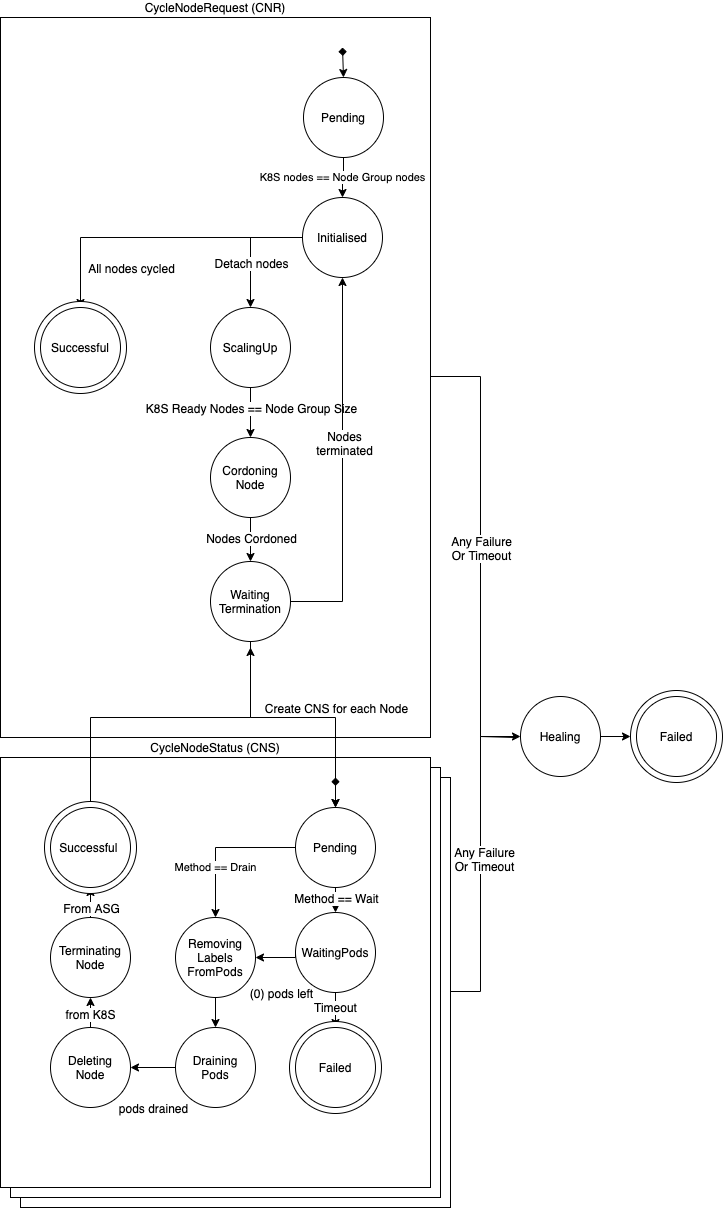

The diagram above was exported from draw.io. Its source (the exported page's mxGraphModel, read from the mxfile embedded in the PNG):
<mxGraphModel dx="1426" dy="1995" grid="1" gridSize="10" guides="1" tooltips="1" connect="1" arrows="1" fold="1" page="1" pageScale="1" pageWidth="827" pageHeight="1169" math="0" shadow="0">
  <root>
    <mxCell id="0" />
    <mxCell id="1" parent="0" />
    <mxCell id="_yyckAp0eVijREvF9gDx-9" style="edgeStyle=orthogonalEdgeStyle;rounded=0;orthogonalLoop=1;jettySize=auto;html=1;entryX=0;entryY=0.5;entryDx=0;entryDy=0;endArrow=none;endFill=0;" parent="1" source="IopPxohHam8pJX-VnRko-45" edge="1">
      <mxGeometry relative="1" as="geometry">
        <Array as="points">
          <mxPoint x="550" y="974" />
          <mxPoint x="550" y="719" />
        </Array>
        <mxPoint x="584" y="720" as="targetPoint" />
      </mxGeometry>
    </mxCell>
    <mxCell id="_yyckAp0eVijREvF9gDx-12" value="Any Failure&lt;br&gt;Or Timeout" style="text;html=1;resizable=0;points=[];align=center;verticalAlign=middle;labelBackgroundColor=#ffffff;" parent="_yyckAp0eVijREvF9gDx-9" vertex="1" connectable="0">
      <mxGeometry x="0.0198" y="-3" relative="1" as="geometry">
        <mxPoint as="offset" />
      </mxGeometry>
    </mxCell>
    <mxCell id="IopPxohHam8pJX-VnRko-45" value="" style="rounded=0;whiteSpace=wrap;html=1;labelPosition=center;verticalLabelPosition=top;align=center;verticalAlign=bottom;" parent="1" vertex="1">
      <mxGeometry x="90" y="760" width="430" height="430" as="geometry" />
    </mxCell>
    <mxCell id="IopPxohHam8pJX-VnRko-44" value="" style="rounded=0;whiteSpace=wrap;html=1;labelPosition=center;verticalLabelPosition=top;align=center;verticalAlign=bottom;" parent="1" vertex="1">
      <mxGeometry x="80" y="750" width="430" height="430" as="geometry" />
    </mxCell>
    <mxCell id="IopPxohHam8pJX-VnRko-24" value="CycleNodeStatus (CNS)" style="rounded=0;whiteSpace=wrap;html=1;labelPosition=center;verticalLabelPosition=top;align=center;verticalAlign=bottom;" parent="1" vertex="1">
      <mxGeometry x="70" y="740" width="430" height="430" as="geometry" />
    </mxCell>
    <mxCell id="_yyckAp0eVijREvF9gDx-10" style="edgeStyle=orthogonalEdgeStyle;rounded=0;orthogonalLoop=1;jettySize=auto;html=1;entryX=0;entryY=0.5;entryDx=0;entryDy=0;" parent="1" source="IopPxohHam8pJX-VnRko-18" target="EXJhBRpb2Jq0vF5Hxcmw-5" edge="1">
      <mxGeometry relative="1" as="geometry">
        <Array as="points">
          <mxPoint x="550" y="359" />
          <mxPoint x="550" y="719" />
        </Array>
        <mxPoint x="584" y="720" as="targetPoint" />
      </mxGeometry>
    </mxCell>
    <mxCell id="_yyckAp0eVijREvF9gDx-11" value="Any Failure&lt;br&gt;Or Timeout" style="text;html=1;resizable=0;points=[];align=center;verticalAlign=middle;labelBackgroundColor=#ffffff;" parent="_yyckAp0eVijREvF9gDx-10" vertex="1" connectable="0">
      <mxGeometry x="-0.0195" relative="1" as="geometry">
        <mxPoint as="offset" />
      </mxGeometry>
    </mxCell>
    <mxCell id="IopPxohHam8pJX-VnRko-18" value="CycleNodeRequest (CNR)" style="rounded=0;whiteSpace=wrap;html=1;labelPosition=center;verticalLabelPosition=top;align=center;verticalAlign=bottom;" parent="1" vertex="1">
      <mxGeometry x="70" width="430" height="720" as="geometry" />
    </mxCell>
    <mxCell id="IopPxohHam8pJX-VnRko-9" value="K8S nodes == Node Group nodes" style="edgeStyle=orthogonalEdgeStyle;rounded=0;orthogonalLoop=1;jettySize=auto;html=1;entryX=0.5;entryY=0;entryDx=0;entryDy=0;" parent="1" source="IopPxohHam8pJX-VnRko-1" target="IopPxohHam8pJX-VnRko-2" edge="1">
      <mxGeometry relative="1" as="geometry" />
    </mxCell>
    <mxCell id="IopPxohHam8pJX-VnRko-1" value="Pending" style="ellipse;whiteSpace=wrap;html=1;aspect=fixed;" parent="1" vertex="1">
      <mxGeometry x="373" y="60" width="80" height="80" as="geometry" />
    </mxCell>
    <mxCell id="IopPxohHam8pJX-VnRko-10" style="edgeStyle=orthogonalEdgeStyle;rounded=0;orthogonalLoop=1;jettySize=auto;html=1;entryX=0.5;entryY=0;entryDx=0;entryDy=0;" parent="1" source="IopPxohHam8pJX-VnRko-2" target="IopPxohHam8pJX-VnRko-3" edge="1">
      <mxGeometry relative="1" as="geometry" />
    </mxCell>
    <mxCell id="IopPxohHam8pJX-VnRko-21" value="Detach nodes" style="text;html=1;resizable=0;points=[];align=center;verticalAlign=middle;labelBackgroundColor=#ffffff;" parent="IopPxohHam8pJX-VnRko-10" vertex="1" connectable="0">
      <mxGeometry x="-0.0714" y="7" relative="1" as="geometry">
        <mxPoint x="-7" y="20" as="offset" />
      </mxGeometry>
    </mxCell>
    <mxCell id="IopPxohHam8pJX-VnRko-2" value="Initialised" style="ellipse;whiteSpace=wrap;html=1;aspect=fixed;" parent="1" vertex="1">
      <mxGeometry x="372" y="180" width="80" height="80" as="geometry" />
    </mxCell>
    <mxCell id="IopPxohHam8pJX-VnRko-12" style="edgeStyle=orthogonalEdgeStyle;rounded=0;orthogonalLoop=1;jettySize=auto;html=1;" parent="1" source="IopPxohHam8pJX-VnRko-3" target="IopPxohHam8pJX-VnRko-4" edge="1">
      <mxGeometry relative="1" as="geometry" />
    </mxCell>
    <mxCell id="IopPxohHam8pJX-VnRko-22" value="K8S Ready Nodes == Node Group Size" style="text;html=1;resizable=0;points=[];align=center;verticalAlign=middle;labelBackgroundColor=#ffffff;" parent="IopPxohHam8pJX-VnRko-12" vertex="1" connectable="0">
      <mxGeometry x="0.28" y="1" relative="1" as="geometry">
        <mxPoint x="-1" y="-12" as="offset" />
      </mxGeometry>
    </mxCell>
    <mxCell id="IopPxohHam8pJX-VnRko-15" style="edgeStyle=orthogonalEdgeStyle;rounded=0;orthogonalLoop=1;jettySize=auto;html=1;entryX=0.5;entryY=0;entryDx=0;entryDy=0;exitX=0;exitY=0.5;exitDx=0;exitDy=0;" parent="1" source="IopPxohHam8pJX-VnRko-2" target="IopPxohHam8pJX-VnRko-8" edge="1">
      <mxGeometry relative="1" as="geometry" />
    </mxCell>
    <mxCell id="IopPxohHam8pJX-VnRko-17" value="All nodes cycled" style="text;html=1;resizable=0;points=[];align=center;verticalAlign=middle;labelBackgroundColor=#ffffff;" parent="IopPxohHam8pJX-VnRko-15" vertex="1" connectable="0">
      <mxGeometry x="-0.1286" y="2" relative="1" as="geometry">
        <mxPoint x="-45" y="28" as="offset" />
      </mxGeometry>
    </mxCell>
    <mxCell id="IopPxohHam8pJX-VnRko-3" value="ScalingUp" style="ellipse;whiteSpace=wrap;html=1;aspect=fixed;" parent="1" vertex="1">
      <mxGeometry x="280" y="290" width="80" height="80" as="geometry" />
    </mxCell>
    <mxCell id="IopPxohHam8pJX-VnRko-13" style="edgeStyle=orthogonalEdgeStyle;rounded=0;orthogonalLoop=1;jettySize=auto;html=1;entryX=0.5;entryY=0;entryDx=0;entryDy=0;" parent="1" source="IopPxohHam8pJX-VnRko-4" target="IopPxohHam8pJX-VnRko-5" edge="1">
      <mxGeometry relative="1" as="geometry" />
    </mxCell>
    <mxCell id="IopPxohHam8pJX-VnRko-23" value="Nodes Cordoned" style="text;html=1;resizable=0;points=[];align=center;verticalAlign=middle;labelBackgroundColor=#ffffff;" parent="IopPxohHam8pJX-VnRko-13" vertex="1" connectable="0">
      <mxGeometry x="0.24" y="2" relative="1" as="geometry">
        <mxPoint x="-2" y="-7" as="offset" />
      </mxGeometry>
    </mxCell>
    <mxCell id="IopPxohHam8pJX-VnRko-4" value="Cordoning&lt;br&gt;Node" style="ellipse;whiteSpace=wrap;html=1;aspect=fixed;" parent="1" vertex="1">
      <mxGeometry x="280" y="420" width="80" height="80" as="geometry" />
    </mxCell>
    <mxCell id="IopPxohHam8pJX-VnRko-14" style="edgeStyle=orthogonalEdgeStyle;rounded=0;orthogonalLoop=1;jettySize=auto;html=1;" parent="1" source="IopPxohHam8pJX-VnRko-5" target="IopPxohHam8pJX-VnRko-2" edge="1">
      <mxGeometry relative="1" as="geometry" />
    </mxCell>
    <mxCell id="IopPxohHam8pJX-VnRko-19" value="Nodes&lt;br&gt;terminated" style="text;html=1;resizable=0;points=[];align=center;verticalAlign=middle;labelBackgroundColor=#ffffff;" parent="IopPxohHam8pJX-VnRko-14" vertex="1" connectable="0">
      <mxGeometry x="0.1205" y="-1" relative="1" as="geometry">
        <mxPoint as="offset" />
      </mxGeometry>
    </mxCell>
    <mxCell id="IopPxohHam8pJX-VnRko-29" style="edgeStyle=orthogonalEdgeStyle;rounded=0;orthogonalLoop=1;jettySize=auto;html=1;exitX=0.5;exitY=1;exitDx=0;exitDy=0;startArrow=none;startFill=0;entryX=0.5;entryY=0;entryDx=0;entryDy=0;" parent="1" source="IopPxohHam8pJX-VnRko-5" target="IopPxohHam8pJX-VnRko-25" edge="1">
      <mxGeometry relative="1" as="geometry">
        <mxPoint x="320" y="655" as="targetPoint" />
        <Array as="points">
          <mxPoint x="320" y="700" />
          <mxPoint x="405" y="700" />
        </Array>
      </mxGeometry>
    </mxCell>
    <mxCell id="IopPxohHam8pJX-VnRko-43" value="Create CNS for each Node" style="text;html=1;resizable=0;points=[];align=center;verticalAlign=middle;labelBackgroundColor=#ffffff;" parent="IopPxohHam8pJX-VnRko-29" vertex="1" connectable="0">
      <mxGeometry x="-0.3944" y="32" relative="1" as="geometry">
        <mxPoint x="85" y="22" as="offset" />
      </mxGeometry>
    </mxCell>
    <mxCell id="IopPxohHam8pJX-VnRko-5" value="Waiting&lt;br&gt;Termination" style="ellipse;whiteSpace=wrap;html=1;aspect=fixed;" parent="1" vertex="1">
      <mxGeometry x="280" y="544" width="80" height="80" as="geometry" />
    </mxCell>
    <mxCell id="IopPxohHam8pJX-VnRko-20" value="" style="endArrow=classic;html=1;entryX=0.5;entryY=0;entryDx=0;entryDy=0;startArrow=diamond;startFill=1;" parent="1" target="IopPxohHam8pJX-VnRko-1" edge="1">
      <mxGeometry width="50" height="50" relative="1" as="geometry">
        <mxPoint x="412" y="30" as="sourcePoint" />
        <mxPoint x="350" y="30" as="targetPoint" />
      </mxGeometry>
    </mxCell>
    <mxCell id="IopPxohHam8pJX-VnRko-38" value="Method == Drain" style="edgeStyle=orthogonalEdgeStyle;rounded=0;orthogonalLoop=1;jettySize=auto;html=1;startArrow=none;startFill=0;endArrow=classic;endFill=1;" parent="1" source="IopPxohHam8pJX-VnRko-25" target="IopPxohHam8pJX-VnRko-34" edge="1">
      <mxGeometry x="0.0667" y="20" relative="1" as="geometry">
        <mxPoint x="-20" y="20" as="offset" />
      </mxGeometry>
    </mxCell>
    <mxCell id="IopPxohHam8pJX-VnRko-25" value="Pending" style="ellipse;whiteSpace=wrap;html=1;aspect=fixed;" parent="1" vertex="1">
      <mxGeometry x="365" y="790" width="80" height="80" as="geometry" />
    </mxCell>
    <mxCell id="IopPxohHam8pJX-VnRko-26" value="" style="endArrow=classic;html=1;entryX=0.5;entryY=0;entryDx=0;entryDy=0;startArrow=diamond;startFill=1;" parent="1" target="IopPxohHam8pJX-VnRko-25" edge="1">
      <mxGeometry width="50" height="50" relative="1" as="geometry">
        <mxPoint x="405" y="760" as="sourcePoint" />
        <mxPoint x="342" y="740" as="targetPoint" />
      </mxGeometry>
    </mxCell>
    <mxCell id="IopPxohHam8pJX-VnRko-30" value="Deleting&lt;br&gt;Node" style="ellipse;whiteSpace=wrap;html=1;aspect=fixed;" parent="1" vertex="1">
      <mxGeometry x="120" y="1010" width="80" height="80" as="geometry" />
    </mxCell>
    <mxCell id="IopPxohHam8pJX-VnRko-41" style="edgeStyle=orthogonalEdgeStyle;rounded=0;orthogonalLoop=1;jettySize=auto;html=1;startArrow=classic;startFill=1;endArrow=none;endFill=0;" parent="1" source="IopPxohHam8pJX-VnRko-31" target="IopPxohHam8pJX-VnRko-30" edge="1">
      <mxGeometry relative="1" as="geometry" />
    </mxCell>
    <mxCell id="IopPxohHam8pJX-VnRko-55" value="from K8S" style="text;html=1;resizable=0;points=[];align=center;verticalAlign=middle;labelBackgroundColor=#ffffff;" parent="IopPxohHam8pJX-VnRko-41" vertex="1" connectable="0">
      <mxGeometry x="0.44" y="-1" relative="1" as="geometry">
        <mxPoint as="offset" />
      </mxGeometry>
    </mxCell>
    <mxCell id="IopPxohHam8pJX-VnRko-31" value="Terminating&lt;br&gt;Node" style="ellipse;whiteSpace=wrap;html=1;aspect=fixed;" parent="1" vertex="1">
      <mxGeometry x="120" y="900" width="80" height="80" as="geometry" />
    </mxCell>
    <mxCell id="IopPxohHam8pJX-VnRko-46" style="edgeStyle=orthogonalEdgeStyle;rounded=0;orthogonalLoop=1;jettySize=auto;html=1;exitX=0.5;exitY=0;exitDx=0;exitDy=0;entryX=0.5;entryY=1;entryDx=0;entryDy=0;startArrow=classic;startFill=1;endArrow=none;endFill=0;" parent="1" source="IopPxohHam8pJX-VnRko-32" target="IopPxohHam8pJX-VnRko-25" edge="1">
      <mxGeometry relative="1" as="geometry" />
    </mxCell>
    <mxCell id="IopPxohHam8pJX-VnRko-51" value="Method == Wait" style="text;html=1;resizable=0;points=[];align=center;verticalAlign=middle;labelBackgroundColor=#ffffff;" parent="IopPxohHam8pJX-VnRko-46" vertex="1" connectable="0">
      <mxGeometry x="0.12" y="-2" relative="1" as="geometry">
        <mxPoint x="-2" y="-1" as="offset" />
      </mxGeometry>
    </mxCell>
    <mxCell id="IopPxohHam8pJX-VnRko-32" value="WaitingPods" style="ellipse;whiteSpace=wrap;html=1;aspect=fixed;" parent="1" vertex="1">
      <mxGeometry x="365" y="895" width="80" height="80" as="geometry" />
    </mxCell>
    <mxCell id="IopPxohHam8pJX-VnRko-40" style="edgeStyle=orthogonalEdgeStyle;rounded=0;orthogonalLoop=1;jettySize=auto;html=1;startArrow=none;startFill=0;endArrow=classic;endFill=1;" parent="1" source="IopPxohHam8pJX-VnRko-33" target="IopPxohHam8pJX-VnRko-30" edge="1">
      <mxGeometry relative="1" as="geometry" />
    </mxCell>
    <mxCell id="IopPxohHam8pJX-VnRko-54" value="pods drained" style="text;html=1;resizable=0;points=[];align=center;verticalAlign=middle;labelBackgroundColor=#ffffff;" parent="IopPxohHam8pJX-VnRko-40" vertex="1" connectable="0">
      <mxGeometry x="-0.2" y="1" relative="1" as="geometry">
        <mxPoint x="-4.5" y="39" as="offset" />
      </mxGeometry>
    </mxCell>
    <mxCell id="IopPxohHam8pJX-VnRko-33" value="Draining&lt;br&gt;Pods" style="ellipse;whiteSpace=wrap;html=1;aspect=fixed;" parent="1" vertex="1">
      <mxGeometry x="245" y="1010" width="80" height="80" as="geometry" />
    </mxCell>
    <mxCell id="IopPxohHam8pJX-VnRko-39" style="edgeStyle=orthogonalEdgeStyle;rounded=0;orthogonalLoop=1;jettySize=auto;html=1;startArrow=none;startFill=0;endArrow=classic;endFill=1;" parent="1" source="IopPxohHam8pJX-VnRko-34" target="IopPxohHam8pJX-VnRko-33" edge="1">
      <mxGeometry relative="1" as="geometry" />
    </mxCell>
    <mxCell id="IopPxohHam8pJX-VnRko-48" style="edgeStyle=orthogonalEdgeStyle;rounded=0;orthogonalLoop=1;jettySize=auto;html=1;exitX=1;exitY=0.5;exitDx=0;exitDy=0;entryX=0;entryY=0.5;entryDx=0;entryDy=0;startArrow=classic;startFill=1;endArrow=none;endFill=0;" parent="1" source="IopPxohHam8pJX-VnRko-34" target="IopPxohHam8pJX-VnRko-32" edge="1">
      <mxGeometry relative="1" as="geometry">
        <Array as="points">
          <mxPoint x="365" y="940" />
        </Array>
      </mxGeometry>
    </mxCell>
    <mxCell id="IopPxohHam8pJX-VnRko-52" value="(0) pods left" style="text;html=1;resizable=0;points=[];align=center;verticalAlign=middle;labelBackgroundColor=#ffffff;" parent="IopPxohHam8pJX-VnRko-48" vertex="1" connectable="0">
      <mxGeometry x="0.0667" relative="1" as="geometry">
        <mxPoint x="1" y="35" as="offset" />
      </mxGeometry>
    </mxCell>
    <mxCell id="IopPxohHam8pJX-VnRko-34" value="Removing&lt;br&gt;Labels&lt;br&gt;FromPods" style="ellipse;whiteSpace=wrap;html=1;aspect=fixed;" parent="1" vertex="1">
      <mxGeometry x="245" y="900" width="80" height="80" as="geometry" />
    </mxCell>
    <mxCell id="IopPxohHam8pJX-VnRko-37" style="edgeStyle=orthogonalEdgeStyle;rounded=0;orthogonalLoop=1;jettySize=auto;html=1;exitX=0.5;exitY=0;exitDx=0;exitDy=0;startArrow=none;startFill=0;endArrow=classic;endFill=1;" parent="1" source="IopPxohHam8pJX-VnRko-35" edge="1">
      <mxGeometry relative="1" as="geometry">
        <mxPoint x="320" y="630" as="targetPoint" />
        <Array as="points">
          <mxPoint x="160" y="700" />
          <mxPoint x="320" y="700" />
        </Array>
      </mxGeometry>
    </mxCell>
    <mxCell id="IopPxohHam8pJX-VnRko-42" style="edgeStyle=orthogonalEdgeStyle;rounded=0;orthogonalLoop=1;jettySize=auto;html=1;entryX=0.5;entryY=0;entryDx=0;entryDy=0;startArrow=classic;startFill=1;endArrow=none;endFill=0;" parent="1" source="IopPxohHam8pJX-VnRko-35" target="IopPxohHam8pJX-VnRko-31" edge="1">
      <mxGeometry relative="1" as="geometry" />
    </mxCell>
    <mxCell id="IopPxohHam8pJX-VnRko-56" value="From ASG" style="text;html=1;resizable=0;points=[];align=center;verticalAlign=middle;labelBackgroundColor=#ffffff;" parent="IopPxohHam8pJX-VnRko-42" vertex="1" connectable="0">
      <mxGeometry x="0.6" relative="1" as="geometry">
        <mxPoint as="offset" />
      </mxGeometry>
    </mxCell>
    <mxCell id="IopPxohHam8pJX-VnRko-47" style="edgeStyle=orthogonalEdgeStyle;rounded=0;orthogonalLoop=1;jettySize=auto;html=1;exitX=0.5;exitY=0;exitDx=0;exitDy=0;startArrow=classic;startFill=1;endArrow=none;endFill=0;" parent="1" source="IopPxohHam8pJX-VnRko-36" target="IopPxohHam8pJX-VnRko-32" edge="1">
      <mxGeometry relative="1" as="geometry" />
    </mxCell>
    <mxCell id="IopPxohHam8pJX-VnRko-53" value="Timeout" style="text;html=1;resizable=0;points=[];align=center;verticalAlign=middle;labelBackgroundColor=#ffffff;" parent="IopPxohHam8pJX-VnRko-47" vertex="1" connectable="0">
      <mxGeometry x="0.3778" y="1" relative="1" as="geometry">
        <mxPoint as="offset" />
      </mxGeometry>
    </mxCell>
    <mxCell id="IopPxohHam8pJX-VnRko-57" value="" style="ellipse;whiteSpace=wrap;html=1;aspect=fixed;gradientColor=none;" parent="1" vertex="1">
      <mxGeometry x="359" y="1004" width="92" height="92" as="geometry" />
    </mxCell>
    <mxCell id="IopPxohHam8pJX-VnRko-36" value="Failed" style="ellipse;whiteSpace=wrap;html=1;aspect=fixed;gradientColor=none;" parent="1" vertex="1">
      <mxGeometry x="365" y="1010" width="80" height="80" as="geometry" />
    </mxCell>
    <mxCell id="IopPxohHam8pJX-VnRko-59" value="" style="ellipse;whiteSpace=wrap;html=1;aspect=fixed;gradientColor=none;" parent="1" vertex="1">
      <mxGeometry x="114" y="784" width="92" height="92" as="geometry" />
    </mxCell>
    <mxCell id="IopPxohHam8pJX-VnRko-35" value="Successful&amp;nbsp;" style="ellipse;whiteSpace=wrap;html=1;aspect=fixed;" parent="1" vertex="1">
      <mxGeometry x="120" y="790" width="80" height="80" as="geometry" />
    </mxCell>
    <mxCell id="IopPxohHam8pJX-VnRko-61" value="" style="ellipse;whiteSpace=wrap;html=1;aspect=fixed;gradientColor=none;" parent="1" vertex="1">
      <mxGeometry x="104" y="284" width="92" height="92" as="geometry" />
    </mxCell>
    <mxCell id="IopPxohHam8pJX-VnRko-8" value="Successful" style="ellipse;whiteSpace=wrap;html=1;aspect=fixed;" parent="1" vertex="1">
      <mxGeometry x="110" y="290" width="80" height="80" as="geometry" />
    </mxCell>
    <mxCell id="EXJhBRpb2Jq0vF5Hxcmw-2" value="" style="group" vertex="1" connectable="0" parent="1">
      <mxGeometry x="700" y="673" width="92" height="92" as="geometry" />
    </mxCell>
    <mxCell id="EXJhBRpb2Jq0vF5Hxcmw-3" value="" style="ellipse;whiteSpace=wrap;html=1;aspect=fixed;gradientColor=none;" vertex="1" parent="EXJhBRpb2Jq0vF5Hxcmw-2">
      <mxGeometry width="92" height="92" as="geometry" />
    </mxCell>
    <mxCell id="EXJhBRpb2Jq0vF5Hxcmw-4" value="Failed" style="ellipse;whiteSpace=wrap;html=1;aspect=fixed;" vertex="1" parent="EXJhBRpb2Jq0vF5Hxcmw-2">
      <mxGeometry x="6" y="6" width="80" height="80" as="geometry" />
    </mxCell>
    <mxCell id="EXJhBRpb2Jq0vF5Hxcmw-6" style="edgeStyle=orthogonalEdgeStyle;rounded=0;orthogonalLoop=1;jettySize=auto;html=1;entryX=0;entryY=0.5;entryDx=0;entryDy=0;" edge="1" parent="1" source="EXJhBRpb2Jq0vF5Hxcmw-5" target="EXJhBRpb2Jq0vF5Hxcmw-3">
      <mxGeometry relative="1" as="geometry" />
    </mxCell>
    <mxCell id="EXJhBRpb2Jq0vF5Hxcmw-5" value="Healing" style="ellipse;whiteSpace=wrap;html=1;aspect=fixed;" vertex="1" parent="1">
      <mxGeometry x="590" y="679" width="80" height="80" as="geometry" />
    </mxCell>
  </root>
</mxGraphModel>